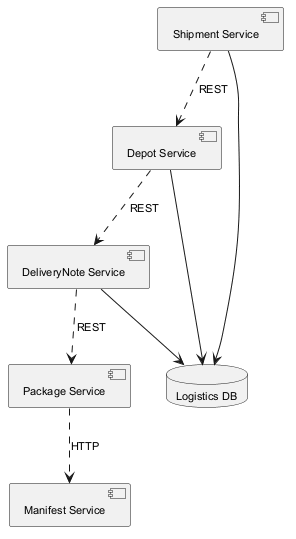

The diagram above was rendered by PlantUML. Its source (embedded in the PNG):
@startuml
skinparam backgroundColor #FFFFFF
skinparam classBackgroundColor #F3E5F5
skinparam classBorderColor #6A1B9A
skinparam defaultFontSize 11
component "Manifest Service" as C_ManifestService
component "DeliveryNote Service" as C_DeliveryNoteService
component "Shipment Service" as C_ShipmentService
component "Depot Service" as C_DepotService
component "Package Service" as C_PackageService
database "Logistics DB" as DB_logistics
C_DeliveryNoteService --> DB_logistics
C_ShipmentService --> DB_logistics
C_DepotService --> DB_logistics
C_DeliveryNoteService ..> C_PackageService : REST
C_PackageService ..> C_ManifestService : HTTP
C_ShipmentService ..> C_DepotService : REST
C_DepotService ..> C_DeliveryNoteService : REST
@enduml